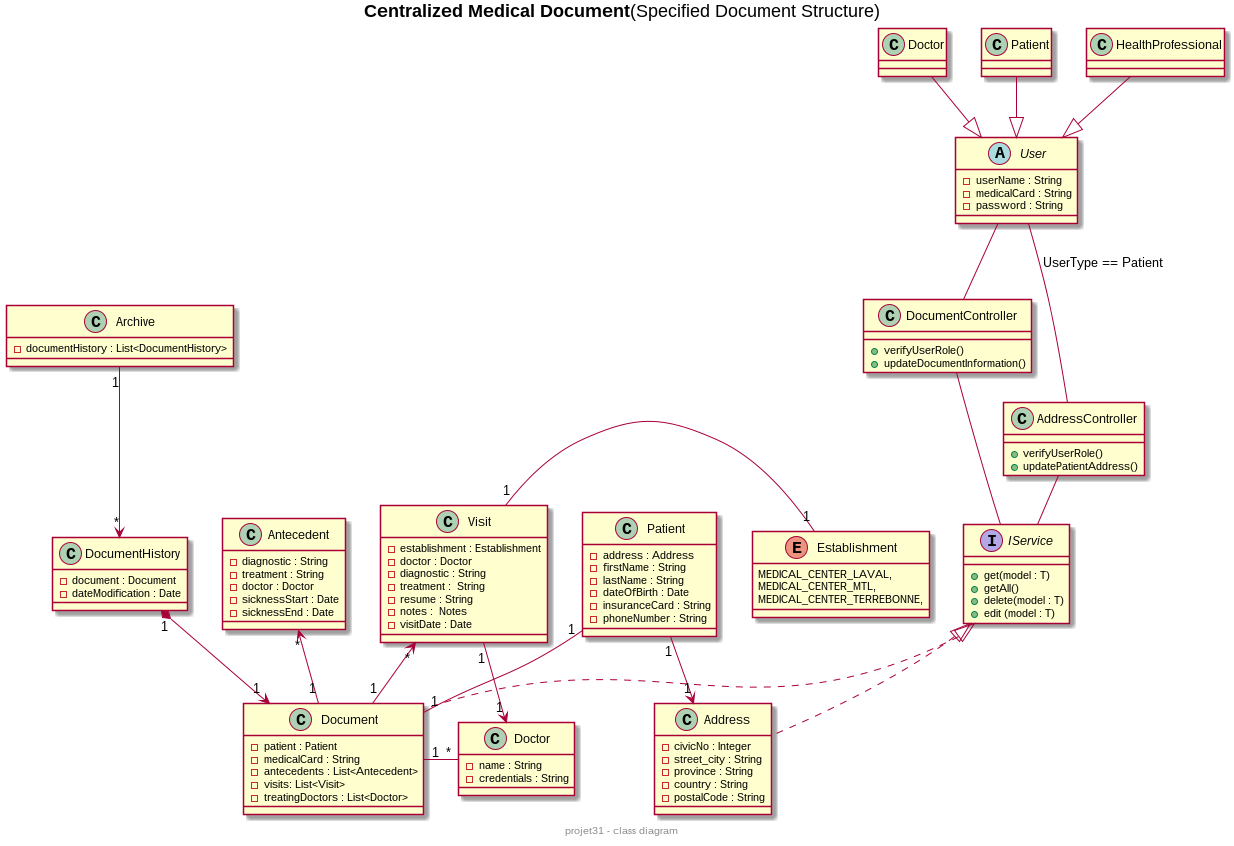

The diagram above was rendered by PlantUML. Its source (embedded in the PNG):
@startuml
title **Centralized Medical Document**(Specified Document Structure)
center footer projet31 - class diagram

 abstract User { 
           - userName : String
            - medicalCard : String
            - password : String
        }

       class "Doctor" as D1 {

        }

        class "Patient" as P1 {

        }
        class "HealthProfessional" as HP {

        }

D1 -down-|> User
HP -down-|> User
P1 -down-|> User

class Patient {
   - address : Address 
   - firstName : String
   - lastName : String
   - dateOfBirth : Date
   - insuranceCard : String
   - phoneNumber : String
}

class Doctor {
   - name : String
   - credentials : String
}

interface IService { 
   + get(model : T)
   + getAll()
   + delete(model : T)
   + edit (model : T)
}

class Document implements IService{
   - patient : Patient
   - medicalCard : String 
   - antecedents : List<Antecedent> 
   - visits: List<Visit> 
   - treatingDoctors : List<Doctor> 
}

enum Establishment {
   MEDICAL_CENTER_LAVAL,
   MEDICAL_CENTER_MTL,
   MEDICAL_CENTER_TERREBONNE,
}

class Address {
   - civicNo : Integer
   - street_city : String
   - province : String
   - country : String
   - postalCode : String
}

class DocumentHistory  {
- document : Document
- dateModification : Date
}

class Archive {
-  documentHistory : List<DocumentHistory>
}

class AddressController { 
   + verifyUserRole()
   + updatePatientAddress()
}

class DocumentController { 
   + verifyUserRole()
   + updateDocumentInformation()
}

class Antecedent{
   - diagnostic : String
   - treatment : String
   - doctor : Doctor
   - sicknessStart : Date
   - sicknessEnd : Date
}

class Visit {
- establishment : Establishment
- doctor : Doctor
- diagnostic : String
- treatment :  String
- resume : String
- notes :  Notes
- visitDate : Date 
}



Patient "1" -right- "1" Document
Address "1" <-down- "1" Patient
Doctor "*" -left- "1" Document
Visit "1" -right- "1" Establishment
Doctor "1" <-down- "1" Visit
DocumentHistory "1" *--> "1" Document
Archive "1" --> "*" DocumentHistory
Address .up.|> IService
AddressController -right- IService
DocumentController -down- IService

User -- DocumentController 
User -- AddressController : UserType == Patient



Antecedent "*" <-up- "1" Document
Visit "*" <-up- "1" Document
@enduml